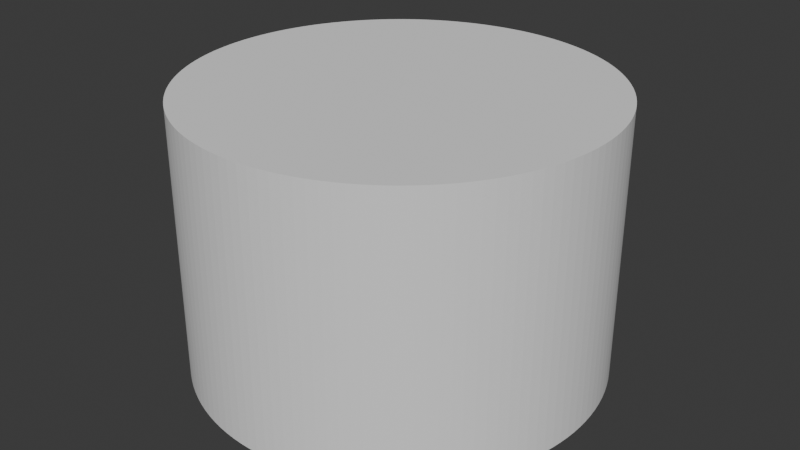 # Source: PS5.blend  (saved by Blender 4.2.66; exported with 4.5.12 LTS)
import bpy
from mathutils import Matrix  # noqa: F401  (used for matrix-valued properties, if any)

bpy.ops.wm.read_factory_settings(use_empty=True)
scene = bpy.context.scene
scene.name = 'Scene'

# ---- collections
col_collection = bpy.data.collections.new('Collection'); scene.collection.children.link(col_collection)

# ---- world
world_world = bpy.data.worlds.new('World'); scene.world = world_world
world_world.use_nodes = True; world_world.node_tree.nodes.clear()
_N = world_world.node_tree.nodes; _L = world_world.node_tree.links
n0 = _N.new('ShaderNodeOutputWorld'); n0.name = 'World Output'; n0.location = (300, 300)
n1 = _N.new('ShaderNodeBackground'); n1.name = 'Background'; n1.location = (10, 300)
n1.inputs[0].default_value = (0.05088, 0.05088, 0.05088, 1.0)
_L.new(n1.outputs[0], n0.inputs[0])
n0.is_active_output = True
world_world.color = (0.05088, 0.05088, 0.05088)
world_world.use_sun_shadow = False
world_world.sun_shadow_jitter_overblur = 0.0

# ---- meshes
me_cylinder = bpy.data.meshes.new('Cylinder')
me_cylinder.from_pydata([(0.0, 60.0, -40.0), (0.0, 60.0, 40.0), (2.991, 59.93, -40.0), (2.991, 59.93, 40.0), (5.974, 59.7, -40.0), (5.974, 59.7, 40.0), (8.943, 59.33, -40.0), (8.943, 59.33, 40.0), (11.89, 58.81, -40.0), (11.89, 58.81, 40.0), (14.81, 58.14, -40.0), (14.81, 58.14, 40.0), (17.69, 57.33, -40.0), (17.69, 57.33, 40.0), (20.52, 56.38, -40.0), (20.52, 56.38, 40.0), (23.31, 55.29, -40.0), (23.31, 55.29, 40.0), (26.03, 54.06, -40.0), (26.03, 54.06, 40.0), (28.7, 52.69, -40.0), (28.7, 52.69, 40.0), (31.29, 51.2, -40.0), (31.29, 51.2, 40.0), (33.8, 49.57, -40.0), (33.8, 49.57, 40.0), (36.23, 47.83, -40.0), (36.23, 47.83, 40.0), (38.57, 45.96, -40.0), (38.57, 45.96, 40.0), (40.81, 43.98, -40.0), (40.81, 43.98, 40.0), (42.95, 41.89, -40.0), (42.95, 41.89, 40.0), (44.99, 39.7, -40.0), (44.99, 39.7, 40.0), (46.91, 37.41, -40.0), (46.91, 37.41, 40.0), (48.72, 35.02, -40.0), (48.72, 35.02, 40.0), (50.4, 32.55, -40.0), (50.4, 32.55, 40.0), (51.96, 30.0, -40.0), (51.96, 30.0, 40.0), (53.39, 27.37, -40.0), (53.39, 27.37, 40.0), (54.69, 24.68, -40.0), (54.69, 24.68, 40.0), (55.85, 21.92, -40.0), (55.85, 21.92, 40.0), (56.88, 19.11, -40.0), (56.88, 19.11, 40.0), (57.76, 16.25, -40.0), (57.76, 16.25, 40.0), (58.5, 13.35, -40.0), (58.5, 13.35, 40.0), (59.09, 10.42, -40.0), (59.09, 10.42, 40.0), (59.53, 7.461, -40.0), (59.53, 7.461, 40.0), (59.83, 4.484, -40.0), (59.83, 4.484, 40.0), (59.98, 1.496, -40.0), (59.98, 1.496, 40.0), (59.98, -1.496, -40.0), (59.98, -1.496, 40.0), (59.83, -4.484, -40.0), (59.83, -4.484, 40.0), (59.53, -7.461, -40.0), (59.53, -7.461, 40.0), (59.09, -10.42, -40.0), (59.09, -10.42, 40.0), (58.5, -13.35, -40.0), (58.5, -13.35, 40.0), (57.76, -16.25, -40.0), (57.76, -16.25, 40.0), (56.88, -19.11, -40.0), (56.88, -19.11, 40.0), (55.85, -21.92, -40.0), (55.85, -21.92, 40.0), (54.69, -24.68, -40.0), (54.69, -24.68, 40.0), (53.39, -27.37, -40.0), (53.39, -27.37, 40.0), (51.96, -30.0, -40.0), (51.96, -30.0, 40.0), (50.4, -32.55, -40.0), (50.4, -32.55, 40.0), (48.72, -35.02, -40.0), (48.72, -35.02, 40.0), (46.91, -37.41, -40.0), (46.91, -37.41, 40.0), (44.99, -39.7, -40.0), (44.99, -39.7, 40.0), (42.95, -41.89, -40.0), (42.95, -41.89, 40.0), (40.81, -43.98, -40.0), (40.81, -43.98, 40.0), (38.57, -45.96, -40.0), (38.57, -45.96, 40.0), (36.23, -47.83, -40.0), (36.23, -47.83, 40.0), (33.8, -49.57, -40.0), (33.8, -49.57, 40.0), (31.29, -51.2, -40.0), (31.29, -51.2, 40.0), (28.7, -52.69, -40.0), (28.7, -52.69, 40.0), (26.03, -54.06, -40.0), (26.03, -54.06, 40.0), (23.31, -55.29, -40.0), (23.31, -55.29, 40.0), (20.52, -56.38, -40.0), (20.52, -56.38, 40.0), (17.69, -57.33, -40.0), (17.69, -57.33, 40.0), (14.81, -58.14, -40.0), (14.81, -58.14, 40.0), (11.89, -58.81, -40.0), (11.89, -58.81, 40.0), (8.943, -59.33, -40.0), (8.943, -59.33, 40.0), (5.974, -59.7, -40.0), (5.974, -59.7, 40.0), (2.991, -59.93, -40.0), (2.991, -59.93, 40.0), (0.0, -60.0, -40.0), (0.0, -60.0, 40.0), (-2.991, -59.93, -40.0), (-2.991, -59.93, 40.0), (-5.974, -59.7, -40.0), (-5.974, -59.7, 40.0), (-8.943, -59.33, -40.0), (-8.943, -59.33, 40.0), (-11.89, -58.81, -40.0), (-11.89, -58.81, 40.0), (-14.81, -58.14, -40.0), (-14.81, -58.14, 40.0), (-17.69, -57.33, -40.0), (-17.69, -57.33, 40.0), (-20.52, -56.38, -40.0), (-20.52, -56.38, 40.0), (-23.31, -55.29, -40.0), (-23.31, -55.29, 40.0), (-26.03, -54.06, -40.0), (-26.03, -54.06, 40.0), (-28.7, -52.69, -40.0), (-28.7, -52.69, 40.0), (-31.29, -51.2, -40.0), (-31.29, -51.2, 40.0), (-33.8, -49.57, -40.0), (-33.8, -49.57, 40.0), (-36.23, -47.83, -40.0), (-36.23, -47.83, 40.0), (-38.57, -45.96, -40.0), (-38.57, -45.96, 40.0), (-40.81, -43.98, -40.0), (-40.81, -43.98, 40.0), (-42.95, -41.89, -40.0), (-42.95, -41.89, 40.0), (-44.99, -39.7, -40.0), (-44.99, -39.7, 40.0), (-46.91, -37.41, -40.0), (-46.91, -37.41, 40.0), (-48.72, -35.02, -40.0), (-48.72, -35.02, 40.0), (-50.4, -32.55, -40.0), (-50.4, -32.55, 40.0), (-51.96, -30.0, -40.0), (-51.96, -30.0, 40.0), (-53.39, -27.37, -40.0), (-53.39, -27.37, 40.0), (-54.69, -24.68, -40.0), (-54.69, -24.68, 40.0), (-55.85, -21.92, -40.0), (-55.85, -21.92, 40.0), (-56.88, -19.11, -40.0), (-56.88, -19.11, 40.0), (-57.76, -16.25, -40.0), (-57.76, -16.25, 40.0), (-58.5, -13.35, -40.0), (-58.5, -13.35, 40.0), (-59.09, -10.42, -40.0), (-59.09, -10.42, 40.0), (-59.53, -7.461, -40.0), (-59.53, -7.461, 40.0), (-59.83, -4.484, -40.0), (-59.83, -4.484, 40.0), (-59.98, -1.496, -40.0), (-59.98, -1.496, 40.0), (-59.98, 1.496, -40.0), (-59.98, 1.496, 40.0), (-59.83, 4.484, -40.0), (-59.83, 4.484, 40.0), (-59.53, 7.461, -40.0), (-59.53, 7.461, 40.0), (-59.09, 10.42, -40.0), (-59.09, 10.42, 40.0), (-58.5, 13.35, -40.0), (-58.5, 13.35, 40.0), (-57.76, 16.25, -40.0), (-57.76, 16.25, 40.0), (-56.88, 19.11, -40.0), (-56.88, 19.11, 40.0), (-55.85, 21.92, -40.0), (-55.85, 21.92, 40.0), (-54.69, 24.68, -40.0), (-54.69, 24.68, 40.0), (-53.39, 27.37, -40.0), (-53.39, 27.37, 40.0), (-51.96, 30.0, -40.0), (-51.96, 30.0, 40.0), (-50.4, 32.55, -40.0), (-50.4, 32.55, 40.0), (-48.72, 35.02, -40.0), (-48.72, 35.02, 40.0), (-46.91, 37.41, -40.0), (-46.91, 37.41, 40.0), (-44.99, 39.7, -40.0), (-44.99, 39.7, 40.0), (-42.95, 41.89, -40.0), (-42.95, 41.89, 40.0), (-40.81, 43.98, -40.0), (-40.81, 43.98, 40.0), (-38.57, 45.96, -40.0), (-38.57, 45.96, 40.0), (-36.23, 47.83, -40.0), (-36.23, 47.83, 40.0), (-33.8, 49.57, -40.0), (-33.8, 49.57, 40.0), (-31.29, 51.2, -40.0), (-31.29, 51.2, 40.0), (-28.7, 52.69, -40.0), (-28.7, 52.69, 40.0), (-26.03, 54.06, -40.0), (-26.03, 54.06, 40.0), (-23.31, 55.29, -40.0), (-23.31, 55.29, 40.0), (-20.52, 56.38, -40.0), (-20.52, 56.38, 40.0), (-17.69, 57.33, -40.0), (-17.69, 57.33, 40.0), (-14.81, 58.14, -40.0), (-14.81, 58.14, 40.0), (-11.89, 58.81, -40.0), (-11.89, 58.81, 40.0), (-8.943, 59.33, -40.0), (-8.943, 59.33, 40.0), (-5.974, 59.7, -40.0), (-5.974, 59.7, 40.0), (-2.991, 59.93, -40.0), (-2.991, 59.93, 40.0)], [], [(0, 1, 3, 2), (2, 3, 5, 4), (4, 5, 7, 6), (6, 7, 9, 8), (8, 9, 11, 10), (10, 11, 13, 12), (12, 13, 15, 14), (14, 15, 17, 16), (16, 17, 19, 18), (18, 19, 21, 20), (20, 21, 23, 22), (22, 23, 25, 24), (24, 25, 27, 26), (26, 27, 29, 28), (28, 29, 31, 30), (30, 31, 33, 32), (32, 33, 35, 34), (34, 35, 37, 36), (36, 37, 39, 38), (38, 39, 41, 40), (40, 41, 43, 42), (42, 43, 45, 44), (44, 45, 47, 46), (46, 47, 49, 48), (48, 49, 51, 50), (50, 51, 53, 52), (52, 53, 55, 54), (54, 55, 57, 56), (56, 57, 59, 58), (58, 59, 61, 60), (60, 61, 63, 62), (62, 63, 65, 64), (64, 65, 67, 66), (66, 67, 69, 68), (68, 69, 71, 70), (70, 71, 73, 72), (72, 73, 75, 74), (74, 75, 77, 76), (76, 77, 79, 78), (78, 79, 81, 80), (80, 81, 83, 82), (82, 83, 85, 84), (84, 85, 87, 86), (86, 87, 89, 88), (88, 89, 91, 90), (90, 91, 93, 92), (92, 93, 95, 94), (94, 95, 97, 96), (96, 97, 99, 98), (98, 99, 101, 100), (100, 101, 103, 102), (102, 103, 105, 104), (104, 105, 107, 106), (106, 107, 109, 108), (108, 109, 111, 110), (110, 111, 113, 112), (112, 113, 115, 114), (114, 115, 117, 116), (116, 117, 119, 118), (118, 119, 121, 120), (120, 121, 123, 122), (122, 123, 125, 124), (124, 125, 127, 126), (126, 127, 129, 128), (128, 129, 131, 130), (130, 131, 133, 132), (132, 133, 135, 134), (134, 135, 137, 136), (136, 137, 139, 138), (138, 139, 141, 140), (140, 141, 143, 142), (142, 143, 145, 144), (144, 145, 147, 146), (146, 147, 149, 148), (148, 149, 151, 150), (150, 151, 153, 152), (152, 153, 155, 154), (154, 155, 157, 156), (156, 157, 159, 158), (158, 159, 161, 160), (160, 161, 163, 162), (162, 163, 165, 164), (164, 165, 167, 166), (166, 167, 169, 168), (168, 169, 171, 170), (170, 171, 173, 172), (172, 173, 175, 174), (174, 175, 177, 176), (176, 177, 179, 178), (178, 179, 181, 180), (180, 181, 183, 182), (182, 183, 185, 184), (184, 185, 187, 186), (186, 187, 189, 188), (188, 189, 191, 190), (190, 191, 193, 192), (192, 193, 195, 194), (194, 195, 197, 196), (196, 197, 199, 198), (198, 199, 201, 200), (200, 201, 203, 202), (202, 203, 205, 204), (204, 205, 207, 206), (206, 207, 209, 208), (208, 209, 211, 210), (210, 211, 213, 212), (212, 213, 215, 214), (214, 215, 217, 216), (216, 217, 219, 218), (218, 219, 221, 220), (220, 221, 223, 222), (222, 223, 225, 224), (224, 225, 227, 226), (226, 227, 229, 228), (228, 229, 231, 230), (230, 231, 233, 232), (232, 233, 235, 234), (234, 235, 237, 236), (236, 237, 239, 238), (238, 239, 241, 240), (240, 241, 243, 242), (242, 243, 245, 244), (244, 245, 247, 246), (246, 247, 249, 248), (3, 1, 251, 249, 247, 245, 243, 241, 239, 237, 235, 233, 231, 229, 227, 225, 223, 221, 219, 217, 215, 213, 211, 209, 207, 205, 203, 201, 199, 197, 195, 193, 191, 189, 187, 185, 183, 181, 179, 177, 175, 173, 171, 169, 167, 165, 163, 161, 159, 157, 155, 153, 151, 149, 147, 145, 143, 141, 139, 137, 135, 133, 131, 129, 127, 125, 123, 121, 119, 117, 115, 113, 111, 109, 107, 105, 103, 101, 99, 97, 95, 93, 91, 89, 87, 85, 83, 81, 79, 77, 75, 73, 71, 69, 67, 65, 63, 61, 59, 57, 55, 53, 51, 49, 47, 45, 43, 41, 39, 37, 35, 33, 31, 29, 27, 25, 23, 21, 19, 17, 15, 13, 11, 9, 7, 5), (248, 249, 251, 250), (250, 251, 1, 0), (0, 2, 4, 6, 8, 10, 12, 14, 16, 18, 20, 22, 24, 26, 28, 30, 32, 34, 36, 38, 40, 42, 44, 46, 48, 50, 52, 54, 56, 58, 60, 62, 64, 66, 68, 70, 72, 74, 76, 78, 80, 82, 84, 86, 88, 90, 92, 94, 96, 98, 100, 102, 104, 106, 108, 110, 112, 114, 116, 118, 120, 122, 124, 126, 128, 130, 132, 134, 136, 138, 140, 142, 144, 146, 148, 150, 152, 154, 156, 158, 160, 162, 164, 166, 168, 170, 172, 174, 176, 178, 180, 182, 184, 186, 188, 190, 192, 194, 196, 198, 200, 202, 204, 206, 208, 210, 212, 214, 216, 218, 220, 222, 224, 226, 228, 230, 232, 234, 236, 238, 240, 242, 244, 246, 248, 250)])
_uv = me_cylinder.uv_layers.new(name='UVMap')
_uv.uv.foreach_set('vector', [1.0, 0.5, 1.0, 1.0, 0.9921, 1.0, 0.9921, 0.5, 0.9921, 0.5, 0.9921, 1.0, 0.9841, 1.0, 0.9841, 0.5, 0.9841, 0.5, 0.9841, 1.0, 0.9762, 1.0, 0.9762, 0.5, 0.9762, 0.5, 0.9762, 1.0, 0.9683, 1.0, 0.9683, 0.5, 0.9683, 0.5, 0.9683, 1.0, 0.9603, 1.0, 0.9603, 0.5, 0.9603, 0.5, 0.9603, 1.0, 0.9524, 1.0, 0.9524, 0.5, 0.9524, 0.5, 0.9524, 1.0, 0.9444, 1.0, 0.9444, 0.5, 0.9444, 0.5, 0.9444, 1.0, 0.9365, 1.0, 0.9365, 0.5, 0.9365, 0.5, 0.9365, 1.0, 0.9286, 1.0, 0.9286, 0.5, 0.9286, 0.5, 0.9286, 1.0, 0.9206, 1.0, 0.9206, 0.5, 0.9206, 0.5, 0.9206, 1.0, 0.9127, 1.0, 0.9127, 0.5, 0.9127, 0.5, 0.9127, 1.0, 0.9048, 1.0, 0.9048, 0.5, 0.9048, 0.5, 0.9048, 1.0, 0.8968, 1.0, 0.8968, 0.5, 0.8968, 0.5, 0.8968, 1.0, 0.8889, 1.0, 0.8889, 0.5, 0.8889, 0.5, 0.8889, 1.0, 0.881, 1.0, 0.881, 0.5, 0.881, 0.5, 0.881, 1.0, 0.873, 1.0, 0.873, 0.5, 0.873, 0.5, 0.873, 1.0, 0.8651, 1.0, 0.8651, 0.5, 0.8651, 0.5, 0.8651, 1.0, 0.8571, 1.0, 0.8571, 0.5, 0.8571, 0.5, 0.8571, 1.0, 0.8492, 1.0, 0.8492, 0.5, 0.8492, 0.5, 0.8492, 1.0, 0.8413, 1.0, 0.8413, 0.5, 0.8413, 0.5, 0.8413, 1.0, 0.8333, 1.0, 0.8333, 0.5, 0.8333, 0.5, 0.8333, 1.0, 0.8254, 1.0, 0.8254, 0.5, 0.8254, 0.5, 0.8254, 1.0, 0.8175, 1.0, 0.8175, 0.5, 0.8175, 0.5, 0.8175, 1.0, 0.8095, 1.0, 0.8095, 0.5, 0.8095, 0.5, 0.8095, 1.0, 0.8016, 1.0, 0.8016, 0.5, 0.8016, 0.5, 0.8016, 1.0, 0.7937, 1.0, 0.7937, 0.5, 0.7937, 0.5, 0.7937, 1.0, 0.7857, 1.0, 0.7857, 0.5, 0.7857, 0.5, 0.7857, 1.0, 0.7778, 1.0, 0.7778, 0.5, 0.7778, 0.5, 0.7778, 1.0, 0.7698, 1.0, 0.7698, 0.5, 0.7698, 0.5, 0.7698, 1.0, 0.7619, 1.0, 0.7619, 0.5, 0.7619, 0.5, 0.7619, 1.0, 0.754, 1.0, 0.754, 0.5, 0.754, 0.5, 0.754, 1.0, 0.746, 1.0, 0.746, 0.5, 0.746, 0.5, 0.746, 1.0, 0.7381, 1.0, 0.7381, 0.5, 0.7381, 0.5, 0.7381, 1.0, 0.7302, 1.0, 0.7302, 0.5, 0.7302, 0.5, 0.7302, 1.0, 0.7222, 1.0, 0.7222, 0.5, 0.7222, 0.5, 0.7222, 1.0, 0.7143, 1.0, 0.7143, 0.5, 0.7143, 0.5, 0.7143, 1.0, 0.7063, 1.0, 0.7063, 0.5, 0.7063, 0.5, 0.7063, 1.0, 0.6984, 1.0, 0.6984, 0.5, 0.6984, 0.5, 0.6984, 1.0, 0.6905, 1.0, 0.6905, 0.5, 0.6905, 0.5, 0.6905, 1.0, 0.6825, 1.0, 0.6825, 0.5, 0.6825, 0.5, 0.6825, 1.0, 0.6746, 1.0, 0.6746, 0.5, 0.6746, 0.5, 0.6746, 1.0, 0.6667, 1.0, 0.6667, 0.5, 0.6667, 0.5, 0.6667, 1.0, 0.6587, 1.0, 0.6587, 0.5, 0.6587, 0.5, 0.6587, 1.0, 0.6508, 1.0, 0.6508, 0.5, 0.6508, 0.5, 0.6508, 1.0, 0.6429, 1.0, 0.6429, 0.5, 0.6429, 0.5, 0.6429, 1.0, 0.6349, 1.0, 0.6349, 0.5, 0.6349, 0.5, 0.6349, 1.0, 0.627, 1.0, 0.627, 0.5, 0.627, 0.5, 0.627, 1.0, 0.619, 1.0, 0.619, 0.5, 0.619, 0.5, 0.619, 1.0, 0.6111, 1.0, 0.6111, 0.5, 0.6111, 0.5, 0.6111, 1.0, 0.6032, 1.0, 0.6032, 0.5, 0.6032, 0.5, 0.6032, 1.0, 0.5952, 1.0, 0.5952, 0.5, 0.5952, 0.5, 0.5952, 1.0, 0.5873, 1.0, 0.5873, 0.5, 0.5873, 0.5, 0.5873, 1.0, 0.5794, 1.0, 0.5794, 0.5, 0.5794, 0.5, 0.5794, 1.0, 0.5714, 1.0, 0.5714, 0.5, 0.5714, 0.5, 0.5714, 1.0, 0.5635, 1.0, 0.5635, 0.5, 0.5635, 0.5, 0.5635, 1.0, 0.5556, 1.0, 0.5556, 0.5, 0.5556, 0.5, 0.5556, 1.0, 0.5476, 1.0, 0.5476, 0.5, 0.5476, 0.5, 0.5476, 1.0, 0.5397, 1.0, 0.5397, 0.5, 0.5397, 0.5, 0.5397, 1.0, 0.5317, 1.0, 0.5317, 0.5, 0.5317, 0.5, 0.5317, 1.0, 0.5238, 1.0, 0.5238, 0.5, 0.5238, 0.5, 0.5238, 1.0, 0.5159, 1.0, 0.5159, 0.5, 0.5159, 0.5, 0.5159, 1.0, 0.5079, 1.0, 0.5079, 0.5, 0.5079, 0.5, 0.5079, 1.0, 0.5, 1.0, 0.5, 0.5, 0.5, 0.5, 0.5, 1.0, 0.4921, 1.0, 0.4921, 0.5, 0.4921, 0.5, 0.4921, 1.0, 0.4841, 1.0, 0.4841, 0.5, 0.4841, 0.5, 0.4841, 1.0, 0.4762, 1.0, 0.4762, 0.5, 0.4762, 0.5, 0.4762, 1.0, 0.4683, 1.0, 0.4683, 0.5, 0.4683, 0.5, 0.4683, 1.0, 0.4603, 1.0, 0.4603, 0.5, 0.4603, 0.5, 0.4603, 1.0, 0.4524, 1.0, 0.4524, 0.5, 0.4524, 0.5, 0.4524, 1.0, 0.4444, 1.0, 0.4444, 0.5, 0.4444, 0.5, 0.4444, 1.0, 0.4365, 1.0, 0.4365, 0.5, 0.4365, 0.5, 0.4365, 1.0, 0.4286, 1.0, 0.4286, 0.5, 0.4286, 0.5, 0.4286, 1.0, 0.4206, 1.0, 0.4206, 0.5, 0.4206, 0.5, 0.4206, 1.0, 0.4127, 1.0, 0.4127, 0.5, 0.4127, 0.5, 0.4127, 1.0, 0.4048, 1.0, 0.4048, 0.5, 0.4048, 0.5, 0.4048, 1.0, 0.3968, 1.0, 0.3968, 0.5, 0.3968, 0.5, 0.3968, 1.0, 0.3889, 1.0, 0.3889, 0.5, 0.3889, 0.5, 0.3889, 1.0, 0.381, 1.0, 0.381, 0.5, 0.381, 0.5, 0.381, 1.0, 0.373, 1.0, 0.373, 0.5, 0.373, 0.5, 0.373, 1.0, 0.3651, 1.0, 0.3651, 0.5, 0.3651, 0.5, 0.3651, 1.0, 0.3571, 1.0, 0.3571, 0.5, 0.3571, 0.5, 0.3571, 1.0, 0.3492, 1.0, 0.3492, 0.5, 0.3492, 0.5, 0.3492, 1.0, 0.3413, 1.0, 0.3413, 0.5, 0.3413, 0.5, 0.3413, 1.0, 0.3333, 1.0, 0.3333, 0.5, 0.3333, 0.5, 0.3333, 1.0, 0.3254, 1.0, 0.3254, 0.5, 0.3254, 0.5, 0.3254, 1.0, 0.3175, 1.0, 0.3175, 0.5, 0.3175, 0.5, 0.3175, 1.0, 0.3095, 1.0, 0.3095, 0.5, 0.3095, 0.5, 0.3095, 1.0, 0.3016, 1.0, 0.3016, 0.5, 0.3016, 0.5, 0.3016, 1.0, 0.2936, 1.0, 0.2936, 0.5, 0.2936, 0.5, 0.2936, 1.0, 0.2857, 1.0, 0.2857, 0.5, 0.2857, 0.5, 0.2857, 1.0, 0.2778, 1.0, 0.2778, 0.5, 0.2778, 0.5, 0.2778, 1.0, 0.2698, 1.0, 0.2698, 0.5, 0.2698, 0.5, 0.2698, 1.0, 0.2619, 1.0, 0.2619, 0.5, 0.2619, 0.5, 0.2619, 1.0, 0.254, 1.0, 0.254, 0.5, 0.254, 0.5, 0.254, 1.0, 0.246, 1.0, 0.246, 0.5, 0.246, 0.5, 0.246, 1.0, 0.2381, 1.0, 0.2381, 0.5, 0.2381, 0.5, 0.2381, 1.0, 0.2302, 1.0, 0.2302, 0.5, 0.2302, 0.5, 0.2302, 1.0, 0.2222, 1.0, 0.2222, 0.5, 0.2222, 0.5, 0.2222, 1.0, 0.2143, 1.0, 0.2143, 0.5, 0.2143, 0.5, 0.2143, 1.0, 0.2063, 1.0, 0.2063, 0.5, 0.2063, 0.5, 0.2063, 1.0, 0.1984, 1.0, 0.1984, 0.5, 0.1984, 0.5, 0.1984, 1.0, 0.1905, 1.0, 0.1905, 0.5, 0.1905, 0.5, 0.1905, 1.0, 0.1825, 1.0, 0.1825, 0.5, 0.1825, 0.5, 0.1825, 1.0, 0.1746, 1.0, 0.1746, 0.5, 0.1746, 0.5, 0.1746, 1.0, 0.1667, 1.0, 0.1667, 0.5, 0.1667, 0.5, 0.1667, 1.0, 0.1587, 1.0, 0.1587, 0.5, 0.1587, 0.5, 0.1587, 1.0, 0.1508, 1.0, 0.1508, 0.5, 0.1508, 0.5, 0.1508, 1.0, 0.1429, 1.0, 0.1429, 0.5, 0.1429, 0.5, 0.1429, 1.0, 0.1349, 1.0, 0.1349, 0.5, 0.1349, 0.5, 0.1349, 1.0, 0.127, 1.0, 0.127, 0.5, 0.127, 0.5, 0.127, 1.0, 0.119, 1.0, 0.119, 0.5, 0.119, 0.5, 0.119, 1.0, 0.1111, 1.0, 0.1111, 0.5, 0.1111, 0.5, 0.1111, 1.0, 0.1032, 1.0, 0.1032, 0.5, 0.1032, 0.5, 0.1032, 1.0, 0.09524, 1.0, 0.09524, 0.5, 0.09524, 0.5, 0.09524, 1.0, 0.0873, 1.0, 0.0873, 0.5, 0.0873, 0.5, 0.0873, 1.0, 0.07936, 1.0, 0.07936, 0.5, 0.07936, 0.5, 0.07936, 1.0, 0.07143, 1.0, 0.07143, 0.5, 0.07143, 0.5, 0.07143, 1.0, 0.06349, 1.0, 0.06349, 0.5, 0.06349, 0.5, 0.06349, 1.0, 0.05555, 1.0, 0.05555, 0.5, 0.05555, 0.5, 0.05555, 1.0, 0.04762, 1.0, 0.04762, 0.5, 0.04762, 0.5, 0.04762, 1.0, 0.03968, 1.0, 0.03968, 0.5, 0.03968, 0.5, 0.03968, 1.0, 0.03174, 1.0, 0.03174, 0.5, 0.03174, 0.5, 0.03174, 1.0, 0.02381, 1.0, 0.02381, 0.5, 0.02381, 0.5, 0.02381, 1.0, 0.01587, 1.0, 0.01587, 0.5, 0.262, 0.4897, 0.25, 0.49, 0.238, 0.4897, 0.2261, 0.4888, 0.2142, 0.4873, 0.2024, 0.4852, 0.1908, 0.4826, 0.1793, 0.4793, 0.1679, 0.4755, 0.1568, 0.4712, 0.1459, 0.4662, 0.1352, 0.4608, 0.1249, 0.4548, 0.1148, 0.4483, 0.1051, 0.4413, 0.09573, 0.4339, 0.08676, 0.4259, 0.07819, 0.4176, 0.07005, 0.4088, 0.06236, 0.3996, 0.05513, 0.3901, 0.04839, 0.3802, 0.04215, 0.37, 0.03643, 0.3595, 0.03124, 0.3487, 0.02659, 0.3377, 0.0225, 0.3264, 0.01897, 0.315, 0.01602, 0.3034, 0.01365, 0.2917, 0.01186, 0.2798, 0.01067, 0.2679, 0.01007, 0.256, 0.01007, 0.244, 0.01067, 0.2321, 0.01186, 0.2202, 0.01365, 0.2083, 0.01602, 0.1966, 0.01897, 0.185, 0.0225, 0.1736, 0.02659, 0.1623, 0.03124, 0.1513, 0.03643, 0.1405, 0.04215, 0.13, 0.04839, 0.1198, 0.05513, 0.1099, 0.06236, 0.1004, 0.07005, 0.0912, 0.07819, 0.08242, 0.08676, 0.07407, 0.09573, 0.06615, 0.1051, 0.05869, 0.1148, 0.0517, 0.1249, 0.04521, 0.1352, 0.03923, 0.1459, 0.03377, 0.1568, 0.02885, 0.1679, 0.02447, 0.1793, 0.02066, 0.1908, 0.01742, 0.2024, 0.01476, 0.2142, 0.01268, 0.2261, 0.01119, 0.238, 0.0103, 0.25, 0.01, 0.262, 0.0103, 0.2739, 0.01119, 0.2858, 0.01268, 0.2976, 0.01476, 0.3092, 0.01742, 0.3207, 0.02066, 0.3321, 0.02447, 0.3432, 0.02885, 0.3541, 0.03377, 0.3648, 0.03923, 0.3751, 0.04521, 0.3852, 0.0517, 0.3949, 0.05869, 0.4043, 0.06615, 0.4132, 0.07407, 0.4218, 0.08242, 0.4299, 0.0912, 0.4376, 0.1004, 0.4449, 0.1099, 0.4516, 0.1198, 0.4578, 0.13, 0.4636, 0.1405, 0.4688, 0.1513, 0.4734, 0.1623, 0.4775, 0.1736, 0.481, 0.185, 0.484, 0.1966, 0.4864, 0.2083, 0.4881, 0.2202, 0.4893, 0.2321, 0.4899, 0.244, 0.4899, 0.256, 0.4893, 0.2679, 0.4881, 0.2798, 0.4864, 0.2917, 0.484, 0.3034, 0.481, 0.315, 0.4775, 0.3264, 0.4734, 0.3377, 0.4688, 0.3487, 0.4636, 0.3595, 0.4578, 0.37, 0.4516, 0.3802, 0.4449, 0.3901, 0.4376, 0.3996, 0.4299, 0.4088, 0.4218, 0.4176, 0.4132, 0.4259, 0.4043, 0.4339, 0.3949, 0.4413, 0.3852, 0.4483, 0.3751, 0.4548, 0.3648, 0.4608, 0.3541, 0.4662, 0.3432, 0.4712, 0.3321, 0.4755, 0.3207, 0.4793, 0.3092, 0.4826, 0.2976, 0.4852, 0.2858, 0.4873, 0.2739, 0.4888, 0.01587, 0.5, 0.01587, 1.0, 0.007935, 1.0, 0.007935, 0.5, 0.007935, 0.5, 0.007935, 1.0, -1.79e-06, 1.0, -1.79e-06, 0.5, 0.75, 0.49, 0.762, 0.4897, 0.7739, 0.4888, 0.7858, 0.4873, 0.7976, 0.4852, 0.8092, 0.4826, 0.8207, 0.4793, 0.8321, 0.4755, 0.8432, 0.4712, 0.8541, 0.4662, 0.8648, 0.4608, 0.8751, 0.4548, 0.8852, 0.4483, 0.8949, 0.4413, 0.9043, 0.4339, 0.9132, 0.4259, 0.9218, 0.4176, 0.9299, 0.4088, 0.9376, 0.3996, 0.9449, 0.3901, 0.9516, 0.3802, 0.9578, 0.37, 0.9636, 0.3595, 0.9688, 0.3487, 0.9734, 0.3377, 0.9775, 0.3264, 0.981, 0.315, 0.984, 0.3034, 0.9864, 0.2917, 0.9881, 0.2798, 0.9893, 0.2679, 0.9899, 0.256, 0.9899, 0.244, 0.9893, 0.2321, 0.9881, 0.2202, 0.9864, 0.2083, 0.984, 0.1966, 0.981, 0.185, 0.9775, 0.1736, 0.9734, 0.1623, 0.9688, 0.1513, 0.9636, 0.1405, 0.9578, 0.13, 0.9516, 0.1198, 0.9449, 0.1099, 0.9376, 0.1004, 0.9299, 0.0912, 0.9218, 0.08242, 0.9132, 0.07407, 0.9043, 0.06615, 0.8949, 0.05869, 0.8852, 0.0517, 0.8751, 0.04521, 0.8648, 0.03923, 0.8541, 0.03377, 0.8432, 0.02885, 0.8321, 0.02447, 0.8207, 0.02066, 0.8092, 0.01742, 0.7976, 0.01476, 0.7858, 0.01268, 0.7739, 0.01119, 0.762, 0.0103, 0.75, 0.01, 0.738, 0.0103, 0.7261, 0.01119, 0.7142, 0.01268, 0.7024, 0.01476, 0.6908, 0.01742, 0.6793, 0.02066, 0.6679, 0.02447, 0.6568, 0.02885, 0.6459, 0.03377, 0.6352, 0.03923, 0.6249, 0.04521, 0.6148, 0.0517, 0.6051, 0.05869, 0.5957, 0.06615, 0.5868, 0.07407, 0.5782, 0.08242, 0.5701, 0.0912, 0.5624, 0.1004, 0.5551, 0.1099, 0.5484, 0.1198, 0.5422, 0.13, 0.5364, 0.1405, 0.5312, 0.1513, 0.5266, 0.1623, 0.5225, 0.1736, 0.519, 0.185, 0.516, 0.1966, 0.5136, 0.2083, 0.5119, 0.2202, 0.5107, 0.2321, 0.5101, 0.244, 0.5101, 0.256, 0.5107, 0.2679, 0.5119, 0.2798, 0.5136, 0.2917, 0.516, 0.3034, 0.519, 0.315, 0.5225, 0.3264, 0.5266, 0.3377, 0.5312, 0.3487, 0.5364, 0.3595, 0.5422, 0.37, 0.5484, 0.3802, 0.5551, 0.3901, 0.5624, 0.3996, 0.5701, 0.4088, 0.5782, 0.4176, 0.5868, 0.4259, 0.5957, 0.4339, 0.6051, 0.4413, 0.6148, 0.4483, 0.6249, 0.4548, 0.6352, 0.4608, 0.6459, 0.4662, 0.6568, 0.4712, 0.6679, 0.4755, 0.6793, 0.4793, 0.6908, 0.4826, 0.7024, 0.4852, 0.7142, 0.4873, 0.7261, 0.4888, 0.738, 0.4897])
me_cylinder.update()

# ---- objects
ob_cylinder = bpy.data.objects.new('Cylinder', me_cylinder)

# ---- transforms, parenting, visibility, modifiers, constraints
ob_cylinder.location = (0.0, 0.0, 0.0)

# ---- collection membership
col_collection.objects.link(ob_cylinder)

# ---- scene / render settings (as saved in the file)
scene.frame_start = 1; scene.frame_end = 250; scene.frame_set(1)
scene.render.engine = 'BLENDER_EEVEE_NEXT'
scene.cycles.sampling_pattern = 'TABULATED_SOBOL'
scene.eevee.ray_tracing_options.trace_max_roughness = 0.0
scene.unit_settings.scale_length = 0.001
bpy.context.view_layer.update()

# ---- added for rendering (the .blend has no active camera and no usable light): camera, sun
cam_auto = bpy.data.cameras.new('AutoCamera')
cam_auto.lens = 50.0
cam_auto.sensor_width = 36.0
cam_auto.clip_end = 3046.06
ob_auto_camera = bpy.data.objects.new('AutoCamera', cam_auto)
scene.collection.objects.link(ob_auto_camera)
ob_auto_camera.location = (173.565, -208.279, 138.852)
ob_auto_camera.rotation_euler = (1.09748, -7.21219e-08, 0.694738)
scene.camera = ob_auto_camera
light_auto_sun = bpy.data.lights.new('AutoSun', 'SUN')
light_auto_sun.energy = 3.0
light_auto_sun.angle = 0.0523599
ob_auto_sun = bpy.data.objects.new('AutoSun', light_auto_sun)
scene.collection.objects.link(ob_auto_sun)
ob_auto_sun.rotation_euler = (0.872665, 0.174533, 0.523599)
bpy.context.view_layer.update()
